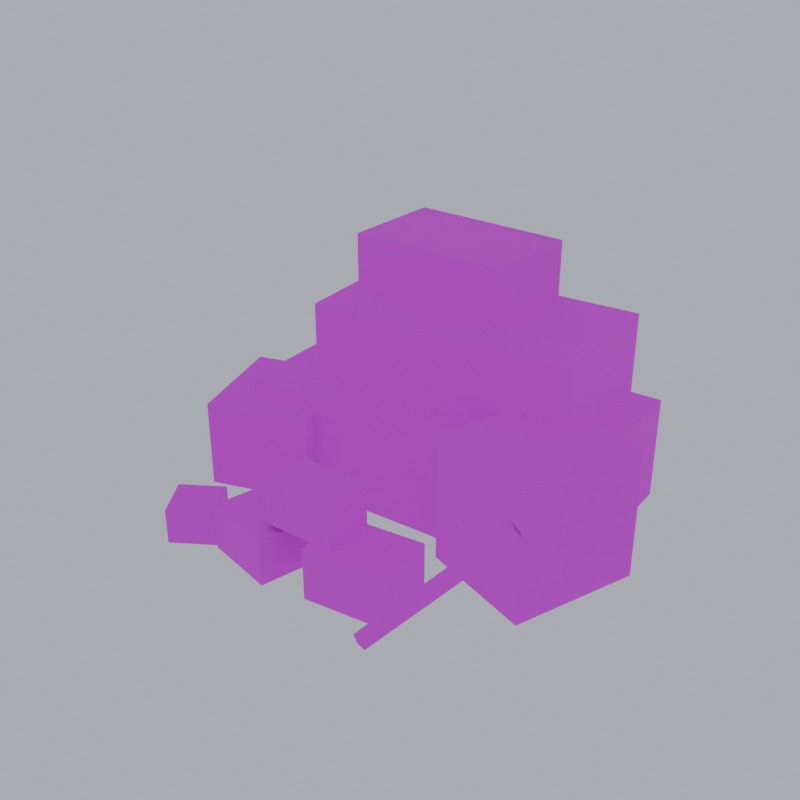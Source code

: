 # Source: stone_mine.blend  (saved by Blender 5.2.45; exported with 4.5.12 LTS)
import bpy
from mathutils import Matrix  # noqa: F401  (used for matrix-valued properties, if any)

bpy.ops.wm.read_factory_settings(use_empty=True)
scene = bpy.context.scene
scene.name = 'Scene'

# ---- images (referenced by path relative to the original .blend; pixels are not part of the script)
import os
ASSET_DIR = os.environ.get("B2B_ASSET_DIR", "")  # directory of the original .blend (textures are referenced by path, not embedded)
HERE = os.path.dirname(os.path.abspath(__file__))  # packed textures are extracted next to this script under _unpacked/

def load_image(name, relpath, width, height, colorspace="sRGB"):
    """Load a texture the original file referenced (path relative to the .blend, or extracted next to this script)."""
    p = next((c for c in (os.path.join(HERE, relpath), os.path.join(ASSET_DIR, relpath)) if relpath and os.path.exists(c)), "")
    if p:
        img = bpy.data.images.load(p, check_existing=True)
        img.name = name
    else:  # same state as the original file: an image datablock whose file is absent (Cycles renders it pink)
        img = bpy.data.images.new(name, width, height)
        img.source = "FILE"
        img.filepath = "//" + (relpath or name)
    img.colorspace_settings.name = colorspace
    return img
img_pe_natureatlas_desert = load_image('PE_NatureAtlas_Desert', 'PE_NatureAtlas_Desert.png', 1024, 1024, 'sRGB')

# ---- materials (node trees are filled in below, after node groups)
mat_pe_natureatlas_desert = bpy.data.materials.new('PE_NatureAtlas_Desert')

# ---- material node trees
mat_pe_natureatlas_desert.use_nodes = True; mat_pe_natureatlas_desert.node_tree.nodes.clear()
_N = mat_pe_natureatlas_desert.node_tree.nodes; _L = mat_pe_natureatlas_desert.node_tree.links
n0 = _N.new('ShaderNodeOutputMaterial'); n0.name = 'Material Output'; n0.location = (0, 0)
n1 = _N.new('ShaderNodeBsdfPrincipled'); n1.name = 'Principled BSDF'; n1.location = (0, 0)
n1.inputs[2].default_value = 0.95
n1.inputs[10].default_value = 0.005
n2 = _N.new('ShaderNodeTexImage'); n2.name = 'Image Texture'; n2.location = (0, 0)
n2.image = img_pe_natureatlas_desert
n2.interpolation = 'Closest'
_L.new(n2.outputs[0], n1.inputs[0])
_L.new(n1.outputs[0], n0.inputs[0])
n0.is_active_output = True

# ---- world
world_pe_previewworld = bpy.data.worlds.new('PE_PreviewWorld'); scene.world = world_pe_previewworld
world_pe_previewworld.use_nodes = True; world_pe_previewworld.node_tree.nodes.clear()
_N = world_pe_previewworld.node_tree.nodes; _L = world_pe_previewworld.node_tree.links
n0 = _N.new('ShaderNodeBackground'); n0.name = 'Background'; n0.location = (-200, 100)
n0.inputs[0].default_value = (0.6, 0.65, 0.74, 1.0)
n0.inputs[1].default_value = 0.8
n1 = _N.new('ShaderNodeOutputWorld'); n1.name = 'World Output'; n1.location = (200, 100)
_L.new(n0.outputs[0], n1.inputs[0])
n1.is_active_output = True

# ---- meshes
me_stone_mine = bpy.data.meshes.new('stone_mine')
me_stone_mine.from_pydata([(-0.7156, -0.1087, 0.0), (0.7796, 0.01122, 0.0), (0.7156, 0.8087, 0.0), (-0.7796, 0.6888, 0.0), (-0.7156, -0.1087, 0.45), (0.7796, 0.01122, 0.45), (0.7156, 0.8087, 0.45), (-0.7796, 0.6888, 0.45), (-0.7156, -0.1087, 0.45), (0.7796, 0.01122, 0.45), (0.7156, 0.8087, 0.45), (-0.7796, 0.6888, 0.45), (-0.4838, 0.04339, 0.45), (0.658, 0.1811, 0.45), (0.5838, 0.7966, 0.45), (-0.558, 0.6589, 0.45), (-0.4838, 0.04339, 0.8), (0.658, 0.1811, 0.8), (0.5838, 0.7966, 0.8), (-0.558, 0.6589, 0.8), (-0.4838, 0.04339, 0.8), (0.658, 0.1811, 0.8), (0.5838, 0.7966, 0.8), (-0.558, 0.6589, 0.8), (-0.4454, 0.268, 0.8), (0.2544, 0.282, 0.8), (0.2454, 0.732, 0.8), (-0.4544, 0.718, 0.8), (-0.4454, 0.268, 1.05), (0.2544, 0.282, 1.05), (0.2454, 0.732, 1.05), (-0.4544, 0.718, 1.05), (-0.4454, 0.268, 1.05), (0.2544, 0.282, 1.05), (0.2454, 0.732, 1.05), (-0.4544, 0.718, 1.05), (0.2999, -0.1388, 0.0), (0.7776, -0.2866, 0.0), (0.9401, 0.2388, 0.0), (0.4624, 0.3866, 0.0), (0.2999, -0.1388, 0.55), (0.7776, -0.2866, 0.55), (0.9401, 0.2388, 0.55), (0.4624, 0.3866, 0.55), (0.2999, -0.1388, 0.55), (0.7776, -0.2866, 0.55), (0.9401, 0.2388, 0.55), (0.4624, 0.3866, 0.55), (-0.7856, -0.312, 0.0), (-0.3629, -0.1577, 0.0), (-0.5344, 0.312, 0.0), (-0.9571, 0.1577, 0.0), (-0.7856, -0.312, 0.38), (-0.3629, -0.1577, 0.38), (-0.5344, 0.312, 0.38), (-0.9571, 0.1577, 0.38), (-0.7856, -0.312, 0.38), (-0.3629, -0.1577, 0.38), (-0.5344, 0.312, 0.38), (-0.9571, 0.1577, 0.38), (0.09145, -0.6554, 0.0), (0.4474, -0.6016, 0.0), (0.4086, -0.3446, 0.0), (0.05259, -0.3984, 0.0), (0.09145, -0.6554, 0.22), (0.4474, -0.6016, 0.22), (0.4086, -0.3446, 0.22), (0.05259, -0.3984, 0.22), (0.09145, -0.6554, 0.22), (0.4474, -0.6016, 0.22), (0.4086, -0.3446, 0.22), (0.05259, -0.3984, 0.22), (-0.4007, -0.6358, 0.0), (-0.08703, -0.6994, 0.0), (-0.03935, -0.4642, 0.0), (-0.353, -0.4006, 0.0), (-0.4007, -0.6358, 0.2), (-0.08703, -0.6994, 0.2), (-0.03935, -0.4642, 0.2), (-0.353, -0.4006, 0.2), (-0.4007, -0.6358, 0.2), (-0.08703, -0.6994, 0.2), (-0.03935, -0.4642, 0.2), (-0.353, -0.4006, 0.2), (-0.1243, -0.6174, 0.22), (0.1753, -0.6024, 0.22), (0.1643, -0.3826, 0.22), (-0.1353, -0.3976, 0.22), (-0.1243, -0.6174, 0.4), (0.1753, -0.6024, 0.4), (0.1643, -0.3826, 0.4), (-0.1353, -0.3976, 0.4), (-0.1243, -0.6174, 0.4), (0.1753, -0.6024, 0.4), (0.1643, -0.3826, 0.4), (-0.1353, -0.3976, 0.4), (-0.5761, -0.739, 0.0), (-0.411, -0.6261, 0.0), (-0.5239, -0.461, 0.0), (-0.689, -0.5739, 0.0), (-0.5761, -0.739, 0.15), (-0.411, -0.6261, 0.15), (-0.5239, -0.461, 0.15), (-0.689, -0.5739, 0.15), (-0.5761, -0.739, 0.15), (-0.411, -0.6261, 0.15), (-0.5239, -0.461, 0.15), (-0.689, -0.5739, 0.15), (0.4649, -0.7779, 0.0649), (0.8149, -0.3779, 0.4649), (0.4791, -0.7576, 0.0321), (0.8291, -0.3576, 0.4321), (0.4531, -0.7267, 0.02403), (0.8031, -0.3267, 0.424), (0.4228, -0.7281, 0.05185), (0.7728, -0.3281, 0.4519), (0.4301, -0.7597, 0.07711), (0.7801, -0.3597, 0.4771)], [], [(0, 1, 5, 4), (1, 2, 6, 5), (2, 3, 7, 6), (3, 0, 4, 7), (8, 9, 10, 11), (12, 13, 17, 16), (13, 14, 18, 17), (14, 15, 19, 18), (15, 12, 16, 19), (20, 21, 22, 23), (24, 25, 29, 28), (25, 26, 30, 29), (26, 27, 31, 30), (27, 24, 28, 31), (32, 33, 34, 35), (36, 37, 41, 40), (37, 38, 42, 41), (38, 39, 43, 42), (39, 36, 40, 43), (44, 45, 46, 47), (48, 49, 53, 52), (49, 50, 54, 53), (50, 51, 55, 54), (51, 48, 52, 55), (56, 57, 58, 59), (60, 61, 65, 64), (61, 62, 66, 65), (62, 63, 67, 66), (63, 60, 64, 67), (68, 69, 70, 71), (72, 73, 77, 76), (73, 74, 78, 77), (74, 75, 79, 78), (75, 72, 76, 79), (80, 81, 82, 83), (84, 85, 89, 88), (85, 86, 90, 89), (86, 87, 91, 90), (87, 84, 88, 91), (92, 93, 94, 95), (96, 97, 101, 100), (97, 98, 102, 101), (98, 99, 103, 102), (99, 96, 100, 103), (104, 105, 106, 107), (108, 110, 111, 109), (110, 112, 113, 111), (112, 114, 115, 113), (114, 116, 117, 115), (116, 108, 109, 117)])
_uv = me_stone_mine.uv_layers.new(name='UVMap')
_uv.uv.foreach_set('vector', [0.06, 0.06, 0.44, 0.06, 0.44, 0.174, 0.06, 0.174, 0.06, 0.06, 0.364, 0.06, 0.364, 0.231, 0.06, 0.231, 0.06, 0.06, 0.44, 0.06, 0.44, 0.174, 0.06, 0.174, 0.06, 0.06, 0.364, 0.06, 0.364, 0.231, 0.06, 0.231, 0.07558, 0.06, 0.44, 0.08922, 0.4244, 0.2836, 0.06, 0.2544, 0.06, 0.06, 0.44, 0.06, 0.44, 0.1757, 0.06, 0.1757, 0.06, 0.06, 0.2956, 0.06, 0.2956, 0.193, 0.06, 0.193, 0.06, 0.06, 0.44, 0.06, 0.44, 0.1757, 0.06, 0.1757, 0.06, 0.06, 0.2956, 0.06, 0.2956, 0.193, 0.06, 0.193, 0.0832, 0.06, 0.44, 0.103, 0.4168, 0.2954, 0.06, 0.2524, 0.06, 0.06, 0.326, 0.06, 0.326, 0.155, 0.06, 0.155, 0.06, 0.06, 0.231, 0.06, 0.231, 0.155, 0.06, 0.155, 0.06, 0.06, 0.326, 0.06, 0.326, 0.155, 0.06, 0.155, 0.06, 0.06, 0.231, 0.06, 0.231, 0.155, 0.06, 0.155, 0.06342, 0.06, 0.3294, 0.06532, 0.3259, 0.2363, 0.06, 0.231, 0.06, 0.06, 0.25, 0.06, 0.25, 0.269, 0.06, 0.269, 0.06, 0.06, 0.269, 0.06, 0.269, 0.269, 0.06, 0.269, 0.06, 0.06, 0.25, 0.06, 0.25, 0.269, 0.06, 0.269, 0.06, 0.06, 0.269, 0.06, 0.269, 0.269, 0.06, 0.269, 0.06, 0.1161, 0.2415, 0.06, 0.3033, 0.2597, 0.1218, 0.3158, 0.06, 0.06, 0.231, 0.06, 0.231, 0.2044, 0.06, 0.2044, 0.06, 0.06, 0.25, 0.06, 0.25, 0.2044, 0.06, 0.2044, 0.06, 0.06, 0.231, 0.06, 0.231, 0.2044, 0.06, 0.2044, 0.06, 0.06, 0.25, 0.06, 0.25, 0.2044, 0.06, 0.2044, 0.1252, 0.06, 0.2858, 0.1186, 0.2206, 0.2971, 0.06, 0.2385, 0.06, 0.06, 0.1968, 0.06, 0.1968, 0.1436, 0.06, 0.1436, 0.06, 0.06, 0.1588, 0.06, 0.1588, 0.1436, 0.06, 0.1436, 0.06, 0.06, 0.1968, 0.06, 0.1968, 0.1436, 0.06, 0.1436, 0.06, 0.06, 0.1588, 0.06, 0.1588, 0.1436, 0.06, 0.1436, 0.07476, 0.06, 0.21, 0.08044, 0.1953, 0.1781, 0.06, 0.1577, 0.06, 0.06, 0.1816, 0.06, 0.1816, 0.136, 0.06, 0.136, 0.06, 0.06, 0.1512, 0.06, 0.1512, 0.136, 0.06, 0.136, 0.06, 0.06, 0.1816, 0.06, 0.1816, 0.136, 0.06, 0.136, 0.06, 0.06, 0.1512, 0.06, 0.1512, 0.136, 0.06, 0.136, 0.06, 0.08416, 0.1792, 0.06, 0.1973, 0.1494, 0.07812, 0.1735, 0.06, 0.06, 0.174, 0.06, 0.174, 0.1284, 0.06, 0.1284, 0.06, 0.06, 0.1436, 0.06, 0.1436, 0.1284, 0.06, 0.1284, 0.06, 0.06, 0.174, 0.06, 0.174, 0.1284, 0.06, 0.1284, 0.06, 0.06, 0.1436, 0.06, 0.1436, 0.1284, 0.06, 0.1284, 0.06418, 0.06, 0.178, 0.0657, 0.1739, 0.1492, 0.06, 0.1435, 0.06, 0.06, 0.136, 0.06, 0.136, 0.117, 0.06, 0.117, 0.06, 0.06, 0.136, 0.06, 0.136, 0.117, 0.06, 0.117, 0.06, 0.06, 0.136, 0.06, 0.136, 0.117, 0.06, 0.117, 0.06, 0.06, 0.136, 0.06, 0.136, 0.117, 0.06, 0.117, 0.1029, 0.06, 0.1656, 0.1029, 0.1227, 0.1656, 0.06, 0.1227, 0.56, 0.56, 0.56, 0.5767, 0.8128, 0.5767, 0.8128, 0.56, 0.56, 0.56, 0.56, 0.5767, 0.8128, 0.5767, 0.8128, 0.56, 0.56, 0.56, 0.56, 0.5767, 0.8128, 0.5767, 0.8128, 0.56, 0.56, 0.56, 0.56, 0.5767, 0.8128, 0.5767, 0.8128, 0.56, 0.56, 0.56, 0.56, 0.5767, 0.8128, 0.5767, 0.8128, 0.56])
me_stone_mine.materials.append(mat_pe_natureatlas_desert)
me_stone_mine.update()

# ---- objects
ob_stone_mine = bpy.data.objects.new('stone_mine', me_stone_mine)

# ---- transforms, parenting, visibility, modifiers, constraints
ob_stone_mine.location = (0.0, 0.0, 0.0)

# ---- collection membership
scene.collection.objects.link(ob_stone_mine)

# ---- scene / render settings (as saved in the file)
scene.frame_start = 1; scene.frame_end = 250; scene.frame_set(1)
scene.render.engine = 'BLENDER_EEVEE_NEXT'
scene.render.resolution_x = 256
scene.render.resolution_y = 256
scene.render.film_transparent = True
scene.render.bake_bias = 0.0
scene.render.bake_samples = 0
scene.render.compositor_device = 'GPU'
scene.eevee.use_volume_custom_range = False
scene.eevee.fast_gi_thickness_near = 0.1
scene.eevee.fast_gi_thickness_far = 0.0
scene.eevee.ray_tracing_options.screen_trace_thickness = 0.1
bpy.context.view_layer.update()

# ---- added for rendering (the .blend has no active camera): camera
cam_auto = bpy.data.cameras.new('AutoCamera')
cam_auto.lens = 50.0
cam_auto.sensor_width = 36.0
cam_auto.clip_end = 1000.0
ob_auto_camera = bpy.data.objects.new('AutoCamera', cam_auto)
scene.collection.objects.link(ob_auto_camera)
ob_auto_camera.location = (2.47744, -2.96776, 2.51374)
ob_auto_camera.rotation_euler = (1.09748, -7.21219e-08, 0.694738)
scene.camera = ob_auto_camera
bpy.context.view_layer.update()

